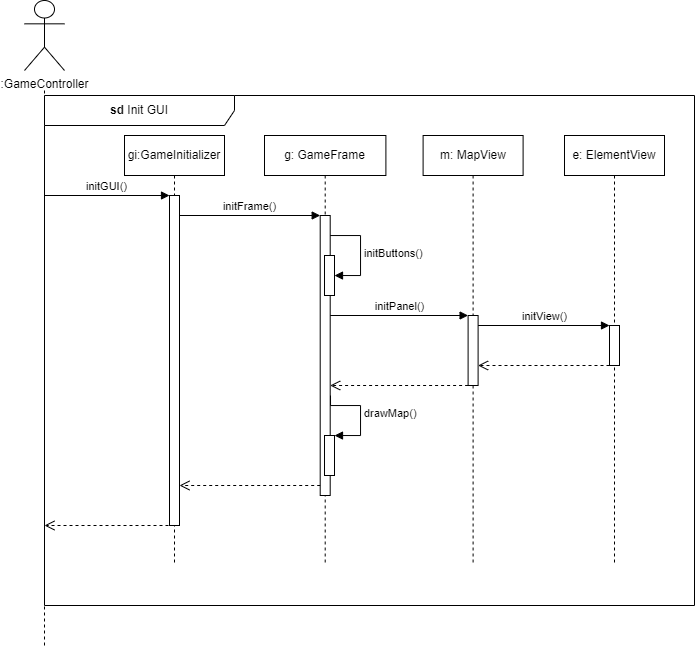

The diagram above was exported from draw.io. Its source (the exported page's mxGraphModel, read from the mxfile embedded in the PNG):
<mxGraphModel dx="1335" dy="673" grid="1" gridSize="10" guides="1" tooltips="1" connect="1" arrows="1" fold="1" page="1" pageScale="1" pageWidth="850" pageHeight="1100" math="0" shadow="0">
  <root>
    <mxCell id="0" />
    <mxCell id="1" parent="0" />
    <mxCell id="Re_mhGTcGhZY0vKWdJ-O-14" value="g: GameFrame" style="shape=umlLifeline;perimeter=lifelinePerimeter;whiteSpace=wrap;html=1;container=1;dropTarget=0;collapsible=0;recursiveResize=0;outlineConnect=0;portConstraint=eastwest;newEdgeStyle={&quot;curved&quot;:0,&quot;rounded&quot;:0};size=40;" parent="1" vertex="1">
      <mxGeometry x="270" y="170" width="121.4" height="430" as="geometry" />
    </mxCell>
    <mxCell id="Re_mhGTcGhZY0vKWdJ-O-15" value="" style="html=1;points=[[0,0,0,0,5],[0,1,0,0,-5],[1,0,0,0,5],[1,1,0,0,-5]];perimeter=orthogonalPerimeter;outlineConnect=0;targetShapes=umlLifeline;portConstraint=eastwest;newEdgeStyle={&quot;curved&quot;:0,&quot;rounded&quot;:0};" parent="Re_mhGTcGhZY0vKWdJ-O-14" vertex="1">
      <mxGeometry x="55.7" y="80" width="10" height="280" as="geometry" />
    </mxCell>
    <mxCell id="Re_mhGTcGhZY0vKWdJ-O-25" value="" style="html=1;points=[[0,0,0,0,5],[0,1,0,0,-5],[1,0,0,0,5],[1,1,0,0,-5]];perimeter=orthogonalPerimeter;outlineConnect=0;targetShapes=umlLifeline;portConstraint=eastwest;newEdgeStyle={&quot;curved&quot;:0,&quot;rounded&quot;:0};" parent="Re_mhGTcGhZY0vKWdJ-O-14" vertex="1">
      <mxGeometry x="60" y="120" width="10" height="40" as="geometry" />
    </mxCell>
    <mxCell id="Re_mhGTcGhZY0vKWdJ-O-26" value="initButtons()" style="html=1;align=left;spacingLeft=2;endArrow=block;rounded=0;edgeStyle=orthogonalEdgeStyle;curved=0;rounded=0;" parent="Re_mhGTcGhZY0vKWdJ-O-14" source="Re_mhGTcGhZY0vKWdJ-O-15" target="Re_mhGTcGhZY0vKWdJ-O-25" edge="1">
      <mxGeometry relative="1" as="geometry">
        <mxPoint x="71.40000000000005" y="100" as="sourcePoint" />
        <Array as="points">
          <mxPoint x="96" y="100" />
          <mxPoint x="96" y="140" />
        </Array>
      </mxGeometry>
    </mxCell>
    <mxCell id="Re_mhGTcGhZY0vKWdJ-O-40" value="" style="html=1;points=[[0,0,0,0,5],[0,1,0,0,-5],[1,0,0,0,5],[1,1,0,0,-5]];perimeter=orthogonalPerimeter;outlineConnect=0;targetShapes=umlLifeline;portConstraint=eastwest;newEdgeStyle={&quot;curved&quot;:0,&quot;rounded&quot;:0};" parent="Re_mhGTcGhZY0vKWdJ-O-14" vertex="1">
      <mxGeometry x="60" y="300" width="10" height="40" as="geometry" />
    </mxCell>
    <mxCell id="Re_mhGTcGhZY0vKWdJ-O-41" value="drawMap()" style="html=1;align=left;spacingLeft=2;endArrow=block;rounded=0;edgeStyle=orthogonalEdgeStyle;curved=0;rounded=0;" parent="Re_mhGTcGhZY0vKWdJ-O-14" target="Re_mhGTcGhZY0vKWdJ-O-40" edge="1">
      <mxGeometry relative="1" as="geometry">
        <mxPoint x="66" y="260" as="sourcePoint" />
        <Array as="points">
          <mxPoint x="66" y="270" />
          <mxPoint x="96" y="270" />
          <mxPoint x="96" y="300" />
        </Array>
      </mxGeometry>
    </mxCell>
    <mxCell id="Re_mhGTcGhZY0vKWdJ-O-16" value="m: MapView" style="shape=umlLifeline;perimeter=lifelinePerimeter;whiteSpace=wrap;html=1;container=1;dropTarget=0;collapsible=0;recursiveResize=0;outlineConnect=0;portConstraint=eastwest;newEdgeStyle={&quot;curved&quot;:0,&quot;rounded&quot;:0};" parent="1" vertex="1">
      <mxGeometry x="428.6" y="170" width="100" height="430" as="geometry" />
    </mxCell>
    <mxCell id="Re_mhGTcGhZY0vKWdJ-O-34" value="" style="html=1;points=[[0,0,0,0,5],[0,1,0,0,-5],[1,0,0,0,5],[1,1,0,0,-5]];perimeter=orthogonalPerimeter;outlineConnect=0;targetShapes=umlLifeline;portConstraint=eastwest;newEdgeStyle={&quot;curved&quot;:0,&quot;rounded&quot;:0};" parent="Re_mhGTcGhZY0vKWdJ-O-16" vertex="1">
      <mxGeometry x="45" y="180" width="10" height="70" as="geometry" />
    </mxCell>
    <mxCell id="Re_mhGTcGhZY0vKWdJ-O-22" value="&lt;b&gt;sd&lt;/b&gt;&amp;nbsp;Init GUI" style="shape=umlFrame;whiteSpace=wrap;html=1;pointerEvents=0;width=190;height=30;" parent="1" vertex="1">
      <mxGeometry x="50" y="130" width="650" height="510" as="geometry" />
    </mxCell>
    <mxCell id="Re_mhGTcGhZY0vKWdJ-O-23" value="" style="endArrow=none;dashed=1;html=1;rounded=0;" parent="1" edge="1">
      <mxGeometry width="50" height="50" relative="1" as="geometry">
        <mxPoint x="50" y="680" as="sourcePoint" />
        <mxPoint x="50" y="125" as="targetPoint" />
      </mxGeometry>
    </mxCell>
    <mxCell id="Re_mhGTcGhZY0vKWdJ-O-24" value=":GameController" style="shape=umlActor;verticalLabelPosition=bottom;verticalAlign=top;html=1;outlineConnect=0;" parent="1" vertex="1">
      <mxGeometry x="30" y="35" width="40" height="70" as="geometry" />
    </mxCell>
    <mxCell id="Re_mhGTcGhZY0vKWdJ-O-28" value="gi:GameInitializer" style="shape=umlLifeline;perimeter=lifelinePerimeter;whiteSpace=wrap;html=1;container=1;dropTarget=0;collapsible=0;recursiveResize=0;outlineConnect=0;portConstraint=eastwest;newEdgeStyle={&quot;curved&quot;:0,&quot;rounded&quot;:0};" parent="1" vertex="1">
      <mxGeometry x="130" y="170" width="100" height="430" as="geometry" />
    </mxCell>
    <mxCell id="Re_mhGTcGhZY0vKWdJ-O-29" value="" style="html=1;points=[[0,0,0,0,5],[0,1,0,0,-5],[1,0,0,0,5],[1,1,0,0,-5]];perimeter=orthogonalPerimeter;outlineConnect=0;targetShapes=umlLifeline;portConstraint=eastwest;newEdgeStyle={&quot;curved&quot;:0,&quot;rounded&quot;:0};" parent="Re_mhGTcGhZY0vKWdJ-O-28" vertex="1">
      <mxGeometry x="45" y="60" width="10" height="330" as="geometry" />
    </mxCell>
    <mxCell id="Re_mhGTcGhZY0vKWdJ-O-30" value="initGUI()" style="html=1;verticalAlign=bottom;endArrow=block;curved=0;rounded=0;" parent="1" target="Re_mhGTcGhZY0vKWdJ-O-29" edge="1">
      <mxGeometry x="-0.0044" width="80" relative="1" as="geometry">
        <mxPoint x="50" y="230" as="sourcePoint" />
        <mxPoint x="170" y="230" as="targetPoint" />
        <mxPoint as="offset" />
      </mxGeometry>
    </mxCell>
    <mxCell id="Re_mhGTcGhZY0vKWdJ-O-33" value="initFrame()" style="html=1;verticalAlign=bottom;endArrow=block;curved=0;rounded=0;" parent="1" edge="1">
      <mxGeometry width="80" relative="1" as="geometry">
        <mxPoint x="185" y="250" as="sourcePoint" />
        <mxPoint x="325.70000000000005" y="250" as="targetPoint" />
      </mxGeometry>
    </mxCell>
    <mxCell id="Re_mhGTcGhZY0vKWdJ-O-35" value="initPanel()" style="html=1;verticalAlign=bottom;endArrow=block;curved=0;rounded=0;" parent="1" edge="1">
      <mxGeometry x="0.0007" width="80" relative="1" as="geometry">
        <mxPoint x="335.70000000000005" y="350" as="sourcePoint" />
        <mxPoint x="473.5999999999999" y="350" as="targetPoint" />
        <mxPoint as="offset" />
      </mxGeometry>
    </mxCell>
    <mxCell id="Re_mhGTcGhZY0vKWdJ-O-36" value="" style="html=1;verticalAlign=bottom;endArrow=open;dashed=1;endSize=8;curved=0;rounded=0;" parent="1" edge="1">
      <mxGeometry relative="1" as="geometry">
        <mxPoint x="473.5999999999999" y="420" as="sourcePoint" />
        <mxPoint x="335.70000000000005" y="420" as="targetPoint" />
      </mxGeometry>
    </mxCell>
    <mxCell id="Re_mhGTcGhZY0vKWdJ-O-37" value="" style="html=1;verticalAlign=bottom;endArrow=open;dashed=1;endSize=8;curved=0;rounded=0;" parent="1" source="Re_mhGTcGhZY0vKWdJ-O-15" target="Re_mhGTcGhZY0vKWdJ-O-29" edge="1">
      <mxGeometry relative="1" as="geometry">
        <mxPoint x="300" y="360" as="sourcePoint" />
        <mxPoint x="220" y="360" as="targetPoint" />
        <Array as="points">
          <mxPoint x="280" y="520" />
        </Array>
      </mxGeometry>
    </mxCell>
    <mxCell id="Re_mhGTcGhZY0vKWdJ-O-42" value="e: ElementView" style="shape=umlLifeline;perimeter=lifelinePerimeter;whiteSpace=wrap;html=1;container=1;dropTarget=0;collapsible=0;recursiveResize=0;outlineConnect=0;portConstraint=eastwest;newEdgeStyle={&quot;curved&quot;:0,&quot;rounded&quot;:0};" parent="1" vertex="1">
      <mxGeometry x="570" y="170" width="100" height="430" as="geometry" />
    </mxCell>
    <mxCell id="Re_mhGTcGhZY0vKWdJ-O-43" value="" style="html=1;points=[[0,0,0,0,5],[0,1,0,0,-5],[1,0,0,0,5],[1,1,0,0,-5]];perimeter=orthogonalPerimeter;outlineConnect=0;targetShapes=umlLifeline;portConstraint=eastwest;newEdgeStyle={&quot;curved&quot;:0,&quot;rounded&quot;:0};" parent="Re_mhGTcGhZY0vKWdJ-O-42" vertex="1">
      <mxGeometry x="45" y="190" width="10" height="40" as="geometry" />
    </mxCell>
    <mxCell id="Re_mhGTcGhZY0vKWdJ-O-44" value="initView()" style="html=1;verticalAlign=bottom;endArrow=block;curved=0;rounded=0;" parent="1" edge="1">
      <mxGeometry x="0.0007" width="80" relative="1" as="geometry">
        <mxPoint x="483.5999999999999" y="360" as="sourcePoint" />
        <mxPoint x="615" y="360" as="targetPoint" />
        <mxPoint as="offset" />
      </mxGeometry>
    </mxCell>
    <mxCell id="Re_mhGTcGhZY0vKWdJ-O-45" value="" style="html=1;verticalAlign=bottom;endArrow=open;dashed=1;endSize=8;curved=0;rounded=0;" parent="1" edge="1">
      <mxGeometry relative="1" as="geometry">
        <mxPoint x="615" y="400" as="sourcePoint" />
        <mxPoint x="483.5999999999999" y="400" as="targetPoint" />
      </mxGeometry>
    </mxCell>
    <mxCell id="Re_mhGTcGhZY0vKWdJ-O-46" value="" style="html=1;verticalAlign=bottom;endArrow=open;dashed=1;endSize=8;curved=0;rounded=0;" parent="1" edge="1">
      <mxGeometry relative="1" as="geometry">
        <mxPoint x="180" y="560" as="sourcePoint" />
        <mxPoint x="50" y="560" as="targetPoint" />
      </mxGeometry>
    </mxCell>
  </root>
</mxGraphModel>